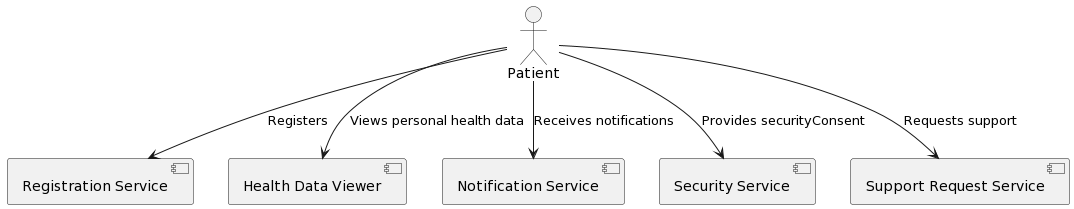

The diagram above was rendered by PlantUML. Its source (embedded in the PNG):
@startuml
actor "Patient" as Patient
component "Registration Service" as RegistrationService
component "Health Data Viewer" as HealthDataViewer
component "Notification Service" as NotificationService
component "Security Service" as SecurityService
component "Support Request Service" as SupportRequestService

Patient --> RegistrationService : Registers
Patient --> HealthDataViewer : Views personal health data
Patient --> NotificationService : Receives notifications
Patient --> SecurityService : Provides securityConsent
Patient --> SupportRequestService : Requests support
@enduml